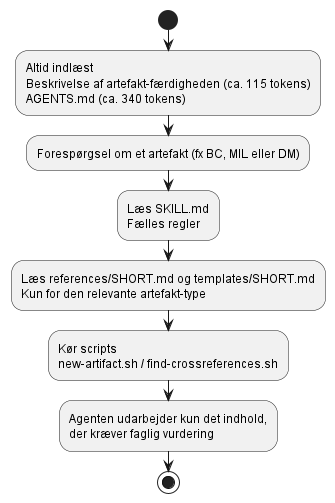

The diagram above was rendered by PlantUML. Its source (embedded in the PNG):
@startuml
start
:Altid indlæst
Beskrivelse af artefakt-færdigheden (ca. 115 tokens)
AGENTS.md (ca. 340 tokens);
:Forespørgsel om et artefakt (fx BC, MIL eller DM);
:Læs SKILL.md
Fælles regler;
:Læs references/SHORT.md og templates/SHORT.md
Kun for den relevante artefakt-type;
:Kør scripts
new-artifact.sh / find-crossreferences.sh;
:Agenten udarbejder kun det indhold,
der kræver faglig vurdering;
stop
@enduml